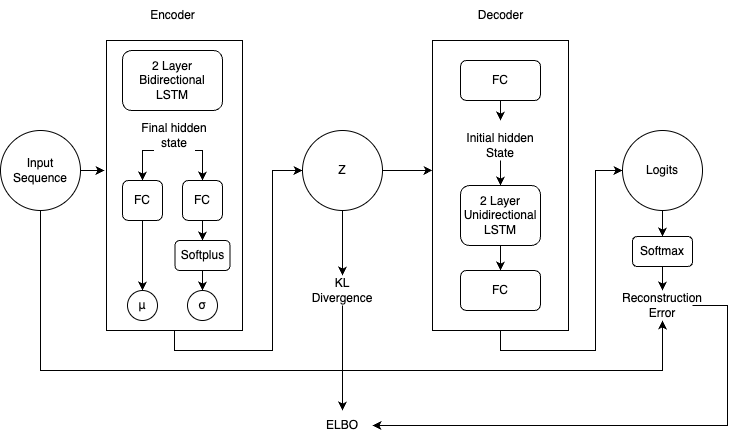

The diagram above was exported from draw.io. Its source (the exported page's mxGraphModel, read from the mxfile embedded in the PNG):
<mxGraphModel dx="1026" dy="655" grid="1" gridSize="10" guides="1" tooltips="1" connect="1" arrows="1" fold="1" page="1" pageScale="1" pageWidth="827" pageHeight="1169" math="0" shadow="0">
  <root>
    <mxCell id="WIyWlLk6GJQsqaUBKTNV-0" />
    <mxCell id="WIyWlLk6GJQsqaUBKTNV-1" parent="WIyWlLk6GJQsqaUBKTNV-0" />
    <mxCell id="nagJX6nqtgbBZ6zAFALt-80" style="edgeStyle=orthogonalEdgeStyle;rounded=0;orthogonalLoop=1;jettySize=auto;html=1;exitX=0.5;exitY=1;exitDx=0;exitDy=0;entryX=0;entryY=0.5;entryDx=0;entryDy=0;" edge="1" parent="WIyWlLk6GJQsqaUBKTNV-1" source="nagJX6nqtgbBZ6zAFALt-1" target="nagJX6nqtgbBZ6zAFALt-12">
      <mxGeometry relative="1" as="geometry" />
    </mxCell>
    <mxCell id="nagJX6nqtgbBZ6zAFALt-1" value="" style="rounded=0;whiteSpace=wrap;html=1;" vertex="1" parent="WIyWlLk6GJQsqaUBKTNV-1">
      <mxGeometry x="169" y="200" width="136" height="290" as="geometry" />
    </mxCell>
    <mxCell id="WIyWlLk6GJQsqaUBKTNV-7" value="2 Layer Bidirectional LSTM" style="rounded=1;whiteSpace=wrap;html=1;fontSize=12;glass=0;strokeWidth=1;shadow=0;" parent="WIyWlLk6GJQsqaUBKTNV-1" vertex="1">
      <mxGeometry x="185" y="210" width="100" height="60" as="geometry" />
    </mxCell>
    <mxCell id="nagJX6nqtgbBZ6zAFALt-39" style="edgeStyle=orthogonalEdgeStyle;rounded=0;orthogonalLoop=1;jettySize=auto;html=1;exitX=0.5;exitY=1;exitDx=0;exitDy=0;" edge="1" parent="WIyWlLk6GJQsqaUBKTNV-1" source="nagJX6nqtgbBZ6zAFALt-2" target="nagJX6nqtgbBZ6zAFALt-31">
      <mxGeometry relative="1" as="geometry" />
    </mxCell>
    <mxCell id="nagJX6nqtgbBZ6zAFALt-2" value="FC" style="rounded=1;whiteSpace=wrap;html=1;" vertex="1" parent="WIyWlLk6GJQsqaUBKTNV-1">
      <mxGeometry x="185" y="340" width="40" height="40" as="geometry" />
    </mxCell>
    <mxCell id="nagJX6nqtgbBZ6zAFALt-36" style="edgeStyle=orthogonalEdgeStyle;rounded=0;orthogonalLoop=1;jettySize=auto;html=1;exitX=0.5;exitY=1;exitDx=0;exitDy=0;entryX=0.5;entryY=0;entryDx=0;entryDy=0;" edge="1" parent="WIyWlLk6GJQsqaUBKTNV-1" source="nagJX6nqtgbBZ6zAFALt-3" target="nagJX6nqtgbBZ6zAFALt-35">
      <mxGeometry relative="1" as="geometry" />
    </mxCell>
    <mxCell id="nagJX6nqtgbBZ6zAFALt-3" value="FC" style="rounded=1;whiteSpace=wrap;html=1;" vertex="1" parent="WIyWlLk6GJQsqaUBKTNV-1">
      <mxGeometry x="245" y="340" width="40" height="40" as="geometry" />
    </mxCell>
    <mxCell id="nagJX6nqtgbBZ6zAFALt-5" value="Encoder" style="text;html=1;align=center;verticalAlign=middle;resizable=0;points=[];autosize=1;strokeColor=none;fillColor=none;" vertex="1" parent="WIyWlLk6GJQsqaUBKTNV-1">
      <mxGeometry x="200" y="160" width="70" height="30" as="geometry" />
    </mxCell>
    <mxCell id="nagJX6nqtgbBZ6zAFALt-10" style="edgeStyle=orthogonalEdgeStyle;rounded=0;orthogonalLoop=1;jettySize=auto;html=1;exitX=0.25;exitY=1;exitDx=0;exitDy=0;entryX=0.5;entryY=0;entryDx=0;entryDy=0;" edge="1" parent="WIyWlLk6GJQsqaUBKTNV-1" source="nagJX6nqtgbBZ6zAFALt-9" target="nagJX6nqtgbBZ6zAFALt-2">
      <mxGeometry relative="1" as="geometry" />
    </mxCell>
    <mxCell id="nagJX6nqtgbBZ6zAFALt-11" style="edgeStyle=orthogonalEdgeStyle;rounded=0;orthogonalLoop=1;jettySize=auto;html=1;exitX=0.75;exitY=1;exitDx=0;exitDy=0;entryX=0.5;entryY=0;entryDx=0;entryDy=0;" edge="1" parent="WIyWlLk6GJQsqaUBKTNV-1" source="nagJX6nqtgbBZ6zAFALt-9" target="nagJX6nqtgbBZ6zAFALt-3">
      <mxGeometry relative="1" as="geometry" />
    </mxCell>
    <mxCell id="nagJX6nqtgbBZ6zAFALt-9" value="Final hidden state" style="text;html=1;strokeColor=none;fillColor=none;align=center;verticalAlign=middle;whiteSpace=wrap;rounded=0;" vertex="1" parent="WIyWlLk6GJQsqaUBKTNV-1">
      <mxGeometry x="196" y="280" width="82" height="30" as="geometry" />
    </mxCell>
    <mxCell id="nagJX6nqtgbBZ6zAFALt-89" style="edgeStyle=orthogonalEdgeStyle;rounded=0;orthogonalLoop=1;jettySize=auto;html=1;entryX=0.5;entryY=0;entryDx=0;entryDy=0;" edge="1" parent="WIyWlLk6GJQsqaUBKTNV-1" source="nagJX6nqtgbBZ6zAFALt-12" target="nagJX6nqtgbBZ6zAFALt-54">
      <mxGeometry relative="1" as="geometry" />
    </mxCell>
    <mxCell id="nagJX6nqtgbBZ6zAFALt-12" value="Z" style="ellipse;whiteSpace=wrap;html=1;aspect=fixed;" vertex="1" parent="WIyWlLk6GJQsqaUBKTNV-1">
      <mxGeometry x="365" y="290" width="80" height="80" as="geometry" />
    </mxCell>
    <mxCell id="nagJX6nqtgbBZ6zAFALt-31" value="μ" style="ellipse;whiteSpace=wrap;html=1;aspect=fixed;" vertex="1" parent="WIyWlLk6GJQsqaUBKTNV-1">
      <mxGeometry x="190" y="450" width="30" height="30" as="geometry" />
    </mxCell>
    <mxCell id="nagJX6nqtgbBZ6zAFALt-32" value="σ" style="ellipse;whiteSpace=wrap;html=1;aspect=fixed;" vertex="1" parent="WIyWlLk6GJQsqaUBKTNV-1">
      <mxGeometry x="250" y="450" width="30" height="30" as="geometry" />
    </mxCell>
    <mxCell id="nagJX6nqtgbBZ6zAFALt-37" style="edgeStyle=orthogonalEdgeStyle;rounded=0;orthogonalLoop=1;jettySize=auto;html=1;exitX=0.5;exitY=1;exitDx=0;exitDy=0;entryX=0.5;entryY=0;entryDx=0;entryDy=0;" edge="1" parent="WIyWlLk6GJQsqaUBKTNV-1" source="nagJX6nqtgbBZ6zAFALt-35" target="nagJX6nqtgbBZ6zAFALt-32">
      <mxGeometry relative="1" as="geometry" />
    </mxCell>
    <mxCell id="nagJX6nqtgbBZ6zAFALt-35" value="Softplus" style="rounded=1;whiteSpace=wrap;html=1;" vertex="1" parent="WIyWlLk6GJQsqaUBKTNV-1">
      <mxGeometry x="237.5" y="400" width="55" height="30" as="geometry" />
    </mxCell>
    <mxCell id="nagJX6nqtgbBZ6zAFALt-91" style="edgeStyle=orthogonalEdgeStyle;rounded=0;orthogonalLoop=1;jettySize=auto;html=1;exitX=0.5;exitY=1;exitDx=0;exitDy=0;entryX=0.5;entryY=0;entryDx=0;entryDy=0;" edge="1" parent="WIyWlLk6GJQsqaUBKTNV-1" source="nagJX6nqtgbBZ6zAFALt-54" target="nagJX6nqtgbBZ6zAFALt-90">
      <mxGeometry relative="1" as="geometry" />
    </mxCell>
    <mxCell id="nagJX6nqtgbBZ6zAFALt-54" value="KL Divergence" style="text;html=1;strokeColor=none;fillColor=none;align=center;verticalAlign=middle;whiteSpace=wrap;rounded=0;" vertex="1" parent="WIyWlLk6GJQsqaUBKTNV-1">
      <mxGeometry x="375" y="435" width="60" height="30" as="geometry" />
    </mxCell>
    <mxCell id="nagJX6nqtgbBZ6zAFALt-82" style="edgeStyle=orthogonalEdgeStyle;rounded=0;orthogonalLoop=1;jettySize=auto;html=1;exitX=0.5;exitY=1;exitDx=0;exitDy=0;entryX=0;entryY=0.5;entryDx=0;entryDy=0;" edge="1" parent="WIyWlLk6GJQsqaUBKTNV-1" source="nagJX6nqtgbBZ6zAFALt-56" target="nagJX6nqtgbBZ6zAFALt-69">
      <mxGeometry relative="1" as="geometry" />
    </mxCell>
    <mxCell id="nagJX6nqtgbBZ6zAFALt-56" value="" style="rounded=0;whiteSpace=wrap;html=1;" vertex="1" parent="WIyWlLk6GJQsqaUBKTNV-1">
      <mxGeometry x="495" y="200" width="136" height="290" as="geometry" />
    </mxCell>
    <mxCell id="nagJX6nqtgbBZ6zAFALt-63" style="edgeStyle=orthogonalEdgeStyle;rounded=0;orthogonalLoop=1;jettySize=auto;html=1;entryX=0.5;entryY=0;entryDx=0;entryDy=0;" edge="1" parent="WIyWlLk6GJQsqaUBKTNV-1" source="nagJX6nqtgbBZ6zAFALt-57">
      <mxGeometry relative="1" as="geometry">
        <mxPoint x="563" y="280" as="targetPoint" />
      </mxGeometry>
    </mxCell>
    <mxCell id="nagJX6nqtgbBZ6zAFALt-57" value="FC" style="rounded=1;whiteSpace=wrap;html=1;" vertex="1" parent="WIyWlLk6GJQsqaUBKTNV-1">
      <mxGeometry x="523" y="220" width="80" height="40" as="geometry" />
    </mxCell>
    <mxCell id="nagJX6nqtgbBZ6zAFALt-60" value="Decoder" style="text;html=1;align=center;verticalAlign=middle;resizable=0;points=[];autosize=1;strokeColor=none;fillColor=none;" vertex="1" parent="WIyWlLk6GJQsqaUBKTNV-1">
      <mxGeometry x="528" y="160" width="70" height="30" as="geometry" />
    </mxCell>
    <mxCell id="nagJX6nqtgbBZ6zAFALt-65" style="edgeStyle=orthogonalEdgeStyle;rounded=0;orthogonalLoop=1;jettySize=auto;html=1;exitX=0.5;exitY=1;exitDx=0;exitDy=0;entryX=0.5;entryY=0;entryDx=0;entryDy=0;" edge="1" parent="WIyWlLk6GJQsqaUBKTNV-1" target="nagJX6nqtgbBZ6zAFALt-64">
      <mxGeometry relative="1" as="geometry">
        <mxPoint x="563" y="320" as="sourcePoint" />
      </mxGeometry>
    </mxCell>
    <mxCell id="nagJX6nqtgbBZ6zAFALt-67" style="edgeStyle=orthogonalEdgeStyle;rounded=0;orthogonalLoop=1;jettySize=auto;html=1;entryX=0.5;entryY=0;entryDx=0;entryDy=0;" edge="1" parent="WIyWlLk6GJQsqaUBKTNV-1" source="nagJX6nqtgbBZ6zAFALt-64" target="nagJX6nqtgbBZ6zAFALt-66">
      <mxGeometry relative="1" as="geometry" />
    </mxCell>
    <mxCell id="nagJX6nqtgbBZ6zAFALt-64" value="2 Layer Unidirectional LSTM" style="rounded=1;whiteSpace=wrap;html=1;" vertex="1" parent="WIyWlLk6GJQsqaUBKTNV-1">
      <mxGeometry x="523" y="345" width="80" height="60" as="geometry" />
    </mxCell>
    <mxCell id="nagJX6nqtgbBZ6zAFALt-66" value="FC" style="rounded=1;whiteSpace=wrap;html=1;" vertex="1" parent="WIyWlLk6GJQsqaUBKTNV-1">
      <mxGeometry x="523" y="430" width="80" height="40" as="geometry" />
    </mxCell>
    <mxCell id="nagJX6nqtgbBZ6zAFALt-96" style="edgeStyle=orthogonalEdgeStyle;rounded=0;orthogonalLoop=1;jettySize=auto;html=1;exitX=0.5;exitY=1;exitDx=0;exitDy=0;entryX=0.5;entryY=0;entryDx=0;entryDy=0;" edge="1" parent="WIyWlLk6GJQsqaUBKTNV-1" source="nagJX6nqtgbBZ6zAFALt-69" target="nagJX6nqtgbBZ6zAFALt-95">
      <mxGeometry relative="1" as="geometry" />
    </mxCell>
    <mxCell id="nagJX6nqtgbBZ6zAFALt-69" value="Logits" style="ellipse;whiteSpace=wrap;html=1;" vertex="1" parent="WIyWlLk6GJQsqaUBKTNV-1">
      <mxGeometry x="685" y="290" width="80" height="80" as="geometry" />
    </mxCell>
    <mxCell id="nagJX6nqtgbBZ6zAFALt-77" value="Initial hidden State" style="text;html=1;strokeColor=none;fillColor=none;align=center;verticalAlign=middle;whiteSpace=wrap;rounded=0;" vertex="1" parent="WIyWlLk6GJQsqaUBKTNV-1">
      <mxGeometry x="518" y="290" width="90" height="30" as="geometry" />
    </mxCell>
    <mxCell id="nagJX6nqtgbBZ6zAFALt-81" style="edgeStyle=orthogonalEdgeStyle;rounded=0;orthogonalLoop=1;jettySize=auto;html=1;exitX=1;exitY=0.5;exitDx=0;exitDy=0;entryX=0;entryY=0.448;entryDx=0;entryDy=0;entryPerimeter=0;" edge="1" parent="WIyWlLk6GJQsqaUBKTNV-1" source="nagJX6nqtgbBZ6zAFALt-12" target="nagJX6nqtgbBZ6zAFALt-56">
      <mxGeometry relative="1" as="geometry" />
    </mxCell>
    <mxCell id="nagJX6nqtgbBZ6zAFALt-88" style="edgeStyle=orthogonalEdgeStyle;rounded=0;orthogonalLoop=1;jettySize=auto;html=1;entryX=0.5;entryY=1;entryDx=0;entryDy=0;" edge="1" parent="WIyWlLk6GJQsqaUBKTNV-1" source="nagJX6nqtgbBZ6zAFALt-83" target="nagJX6nqtgbBZ6zAFALt-86">
      <mxGeometry relative="1" as="geometry">
        <Array as="points">
          <mxPoint x="103" y="530" />
          <mxPoint x="725" y="530" />
        </Array>
      </mxGeometry>
    </mxCell>
    <mxCell id="nagJX6nqtgbBZ6zAFALt-83" value="Input Sequence" style="ellipse;whiteSpace=wrap;html=1;aspect=fixed;" vertex="1" parent="WIyWlLk6GJQsqaUBKTNV-1">
      <mxGeometry x="63" y="290" width="80" height="80" as="geometry" />
    </mxCell>
    <mxCell id="nagJX6nqtgbBZ6zAFALt-85" style="edgeStyle=orthogonalEdgeStyle;rounded=0;orthogonalLoop=1;jettySize=auto;html=1;exitX=1;exitY=0.5;exitDx=0;exitDy=0;entryX=-0.015;entryY=0.448;entryDx=0;entryDy=0;entryPerimeter=0;" edge="1" parent="WIyWlLk6GJQsqaUBKTNV-1" source="nagJX6nqtgbBZ6zAFALt-83" target="nagJX6nqtgbBZ6zAFALt-1">
      <mxGeometry relative="1" as="geometry" />
    </mxCell>
    <mxCell id="nagJX6nqtgbBZ6zAFALt-98" style="edgeStyle=orthogonalEdgeStyle;rounded=0;orthogonalLoop=1;jettySize=auto;html=1;entryX=1;entryY=0.5;entryDx=0;entryDy=0;" edge="1" parent="WIyWlLk6GJQsqaUBKTNV-1" source="nagJX6nqtgbBZ6zAFALt-86" target="nagJX6nqtgbBZ6zAFALt-90">
      <mxGeometry relative="1" as="geometry">
        <Array as="points">
          <mxPoint x="790" y="465" />
          <mxPoint x="790" y="585" />
        </Array>
      </mxGeometry>
    </mxCell>
    <mxCell id="nagJX6nqtgbBZ6zAFALt-86" value="Reconstruction Error" style="text;html=1;strokeColor=none;fillColor=none;align=center;verticalAlign=middle;whiteSpace=wrap;rounded=0;" vertex="1" parent="WIyWlLk6GJQsqaUBKTNV-1">
      <mxGeometry x="695" y="450" width="60" height="30" as="geometry" />
    </mxCell>
    <mxCell id="nagJX6nqtgbBZ6zAFALt-90" value="ELBO" style="text;html=1;strokeColor=none;fillColor=none;align=center;verticalAlign=middle;whiteSpace=wrap;rounded=0;" vertex="1" parent="WIyWlLk6GJQsqaUBKTNV-1">
      <mxGeometry x="375" y="570" width="60" height="30" as="geometry" />
    </mxCell>
    <mxCell id="nagJX6nqtgbBZ6zAFALt-97" style="edgeStyle=orthogonalEdgeStyle;rounded=0;orthogonalLoop=1;jettySize=auto;html=1;exitX=0.5;exitY=1;exitDx=0;exitDy=0;entryX=0.5;entryY=0;entryDx=0;entryDy=0;" edge="1" parent="WIyWlLk6GJQsqaUBKTNV-1" source="nagJX6nqtgbBZ6zAFALt-95" target="nagJX6nqtgbBZ6zAFALt-86">
      <mxGeometry relative="1" as="geometry" />
    </mxCell>
    <mxCell id="nagJX6nqtgbBZ6zAFALt-95" value="Softmax" style="rounded=1;whiteSpace=wrap;html=1;" vertex="1" parent="WIyWlLk6GJQsqaUBKTNV-1">
      <mxGeometry x="695" y="396" width="60" height="30" as="geometry" />
    </mxCell>
  </root>
</mxGraphModel>